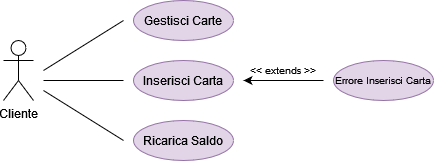

The diagram above was exported from draw.io. Its source (the exported page's mxGraphModel, read from the mxfile embedded in the PNG):
<mxGraphModel dx="878" dy="489" grid="1" gridSize="10" guides="1" tooltips="1" connect="1" arrows="1" fold="1" page="1" pageScale="1" pageWidth="827" pageHeight="1169" math="0" shadow="0">
  <root>
    <mxCell id="0" />
    <mxCell id="1" parent="0" />
    <mxCell id="x8RHrbjbfUKPBb-Ihy7V-1" value="&lt;div&gt;Cliente&lt;/div&gt;&lt;div&gt;&lt;br&gt;&lt;/div&gt;" style="shape=umlActor;verticalLabelPosition=bottom;verticalAlign=top;html=1;outlineConnect=0;" vertex="1" parent="1">
      <mxGeometry x="150" y="220" width="30" height="60" as="geometry" />
    </mxCell>
    <mxCell id="x8RHrbjbfUKPBb-Ihy7V-3" value="Gestisci Carte" style="ellipse;whiteSpace=wrap;html=1;fillColor=#e1d5e7;strokeColor=#9673a6;" vertex="1" parent="1">
      <mxGeometry x="280" y="180" width="100" height="40" as="geometry" />
    </mxCell>
    <mxCell id="x8RHrbjbfUKPBb-Ihy7V-4" value="Inserisci Carta" style="ellipse;whiteSpace=wrap;html=1;fillColor=#e1d5e7;strokeColor=#9673a6;" vertex="1" parent="1">
      <mxGeometry x="280" y="240" width="100" height="40" as="geometry" />
    </mxCell>
    <mxCell id="x8RHrbjbfUKPBb-Ihy7V-5" value="Ricarica Saldo" style="ellipse;whiteSpace=wrap;html=1;fillColor=#e1d5e7;strokeColor=#9673a6;" vertex="1" parent="1">
      <mxGeometry x="280" y="300" width="100" height="40" as="geometry" />
    </mxCell>
    <mxCell id="x8RHrbjbfUKPBb-Ihy7V-6" value="" style="endArrow=none;html=1;rounded=0;" edge="1" parent="1">
      <mxGeometry width="50" height="50" relative="1" as="geometry">
        <mxPoint x="190" y="250" as="sourcePoint" />
        <mxPoint x="270" y="200" as="targetPoint" />
      </mxGeometry>
    </mxCell>
    <mxCell id="x8RHrbjbfUKPBb-Ihy7V-7" value="" style="endArrow=none;html=1;rounded=0;" edge="1" parent="1">
      <mxGeometry width="50" height="50" relative="1" as="geometry">
        <mxPoint x="190" y="260" as="sourcePoint" />
        <mxPoint x="270" y="260" as="targetPoint" />
      </mxGeometry>
    </mxCell>
    <mxCell id="x8RHrbjbfUKPBb-Ihy7V-9" value="" style="endArrow=none;html=1;rounded=0;" edge="1" parent="1">
      <mxGeometry width="50" height="50" relative="1" as="geometry">
        <mxPoint x="190" y="270" as="sourcePoint" />
        <mxPoint x="270" y="320" as="targetPoint" />
      </mxGeometry>
    </mxCell>
    <mxCell id="x8RHrbjbfUKPBb-Ihy7V-11" value="Errore Inserisci Carta" style="ellipse;whiteSpace=wrap;html=1;fillColor=#e1d5e7;strokeColor=#9673a6;fontSize=10;" vertex="1" parent="1">
      <mxGeometry x="480" y="240" width="100" height="40" as="geometry" />
    </mxCell>
    <mxCell id="x8RHrbjbfUKPBb-Ihy7V-12" value="" style="endArrow=classic;html=1;rounded=0;fontSize=10;" edge="1" parent="1">
      <mxGeometry width="50" height="50" relative="1" as="geometry">
        <mxPoint x="470" y="260" as="sourcePoint" />
        <mxPoint x="390" y="260" as="targetPoint" />
      </mxGeometry>
    </mxCell>
    <mxCell id="x8RHrbjbfUKPBb-Ihy7V-13" value="&amp;lt;&amp;lt; extends &amp;gt;&amp;gt;" style="text;html=1;strokeColor=none;fillColor=none;align=center;verticalAlign=middle;whiteSpace=wrap;rounded=0;fontSize=10;" vertex="1" parent="1">
      <mxGeometry x="390" y="235" width="80" height="30" as="geometry" />
    </mxCell>
  </root>
</mxGraphModel>